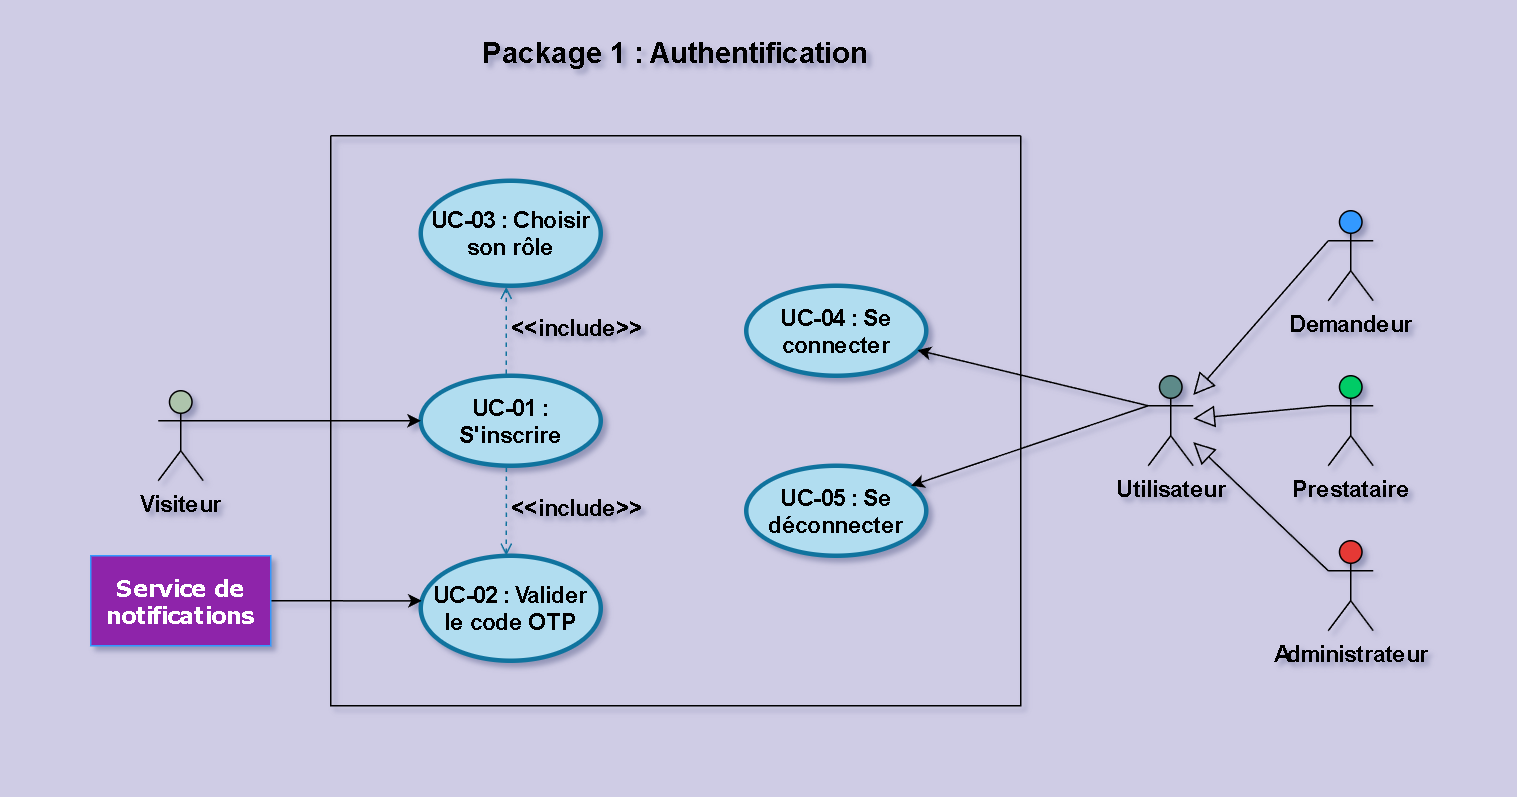

The diagram above was exported from draw.io. Its source (the exported page's mxGraphModel, read from the mxfile embedded in the PNG):
<mxGraphModel dx="1098" dy="713" grid="1" gridSize="10" guides="1" tooltips="1" connect="1" arrows="0" fold="1" page="1" pageScale="1" pageWidth="1000" pageHeight="520" background="light-dark(#cfcce5, #121212)" math="0" shadow="0">
  <root>
    <mxCell id="0" />
    <mxCell id="1" parent="0" />
    <mxCell id="4_T10R1aXq1GWRK9sinu-3" parent="1" style="swimlane;startSize=0;swimlaneLine=1;deletable=1;expand=1;collapsible=0;dropTarget=1;fontSize=15;fontStyle=1" value="" vertex="1">
      <mxGeometry height="380" width="460" x="220" y="90" as="geometry" />
    </mxCell>
    <mxCell id="4_T10R1aXq1GWRK9sinu-5" parent="4_T10R1aXq1GWRK9sinu-3" style="shape=ellipse;html=1;strokeWidth=3;fontStyle=1;whiteSpace=wrap;align=center;perimeter=ellipsePerimeter;fillColor=#b1ddf0;strokeColor=#10739e;fontSize=15;" value="UC-03 : Choisir son rôle" vertex="1">
      <mxGeometry height="70" width="120" x="60" y="30" as="geometry" />
    </mxCell>
    <mxCell id="4_T10R1aXq1GWRK9sinu-6" parent="4_T10R1aXq1GWRK9sinu-3" style="shape=ellipse;html=1;strokeWidth=3;fontStyle=1;whiteSpace=wrap;align=center;perimeter=ellipsePerimeter;fillColor=#b1ddf0;strokeColor=#10739e;fontSize=15;" value="UC-01 : S'inscrire" vertex="1">
      <mxGeometry height="60" width="120" x="60" y="160" as="geometry" />
    </mxCell>
    <mxCell id="4_T10R1aXq1GWRK9sinu-7" parent="4_T10R1aXq1GWRK9sinu-3" style="shape=ellipse;html=1;strokeWidth=3;fontStyle=1;whiteSpace=wrap;align=center;perimeter=ellipsePerimeter;fillColor=#b1ddf0;strokeColor=#10739e;fontSize=15;" value="UC-02 : Valider le code OTP" vertex="1">
      <mxGeometry height="70" width="120" x="60" y="280" as="geometry" />
    </mxCell>
    <mxCell id="4_T10R1aXq1GWRK9sinu-8" parent="4_T10R1aXq1GWRK9sinu-3" style="shape=ellipse;html=1;strokeWidth=3;fontStyle=1;whiteSpace=wrap;align=center;perimeter=ellipsePerimeter;fillColor=#b1ddf0;strokeColor=#10739e;fontSize=15;" value="UC-04 : Se connecter" vertex="1">
      <mxGeometry height="60" width="120" x="277" y="100" as="geometry" />
    </mxCell>
    <mxCell id="4_T10R1aXq1GWRK9sinu-9" parent="4_T10R1aXq1GWRK9sinu-3" style="shape=ellipse;html=1;strokeWidth=3;fontStyle=1;whiteSpace=wrap;align=center;perimeter=ellipsePerimeter;fillColor=#b1ddf0;strokeColor=#10739e;fontSize=15;" value="UC-05 : Se déconnecter" vertex="1">
      <mxGeometry height="60" width="120" x="277" y="220" as="geometry" />
    </mxCell>
    <mxCell id="u1Lc93u-UZjNR1YYRzKa-15" edge="1" parent="4_T10R1aXq1GWRK9sinu-3" source="4_T10R1aXq1GWRK9sinu-6" style="edgeStyle=none;html=1;endArrow=open;verticalAlign=bottom;dashed=1;labelBackgroundColor=none;rounded=0;fontStyle=1;fontSize=15;entryX=0.475;entryY=0;entryDx=0;entryDy=0;entryPerimeter=0;exitX=0.476;exitY=1.02;exitDx=0;exitDy=0;exitPerimeter=0;fillColor=#b1ddf0;strokeColor=#10739e;" target="4_T10R1aXq1GWRK9sinu-7" value="&amp;lt;&amp;lt;include&amp;gt;&amp;gt;">
      <mxGeometry relative="1" width="160" x="0.3333" y="47" as="geometry">
        <mxPoint as="offset" />
        <mxPoint x="117" y="230" as="sourcePoint" />
        <mxPoint x="117" y="270" as="targetPoint" />
      </mxGeometry>
    </mxCell>
    <mxCell id="u1Lc93u-UZjNR1YYRzKa-16" edge="1" parent="4_T10R1aXq1GWRK9sinu-3" source="4_T10R1aXq1GWRK9sinu-6" style="edgeStyle=none;html=1;endArrow=open;verticalAlign=bottom;dashed=1;labelBackgroundColor=none;rounded=0;fontStyle=1;fontSize=15;entryX=0.475;entryY=1.011;entryDx=0;entryDy=0;entryPerimeter=0;exitX=0.475;exitY=-0.02;exitDx=0;exitDy=0;exitPerimeter=0;fillColor=#b1ddf0;strokeColor=#10739e;" target="4_T10R1aXq1GWRK9sinu-5" value="&amp;lt;&amp;lt;include&amp;gt;&amp;gt;">
      <mxGeometry relative="1" width="160" x="-0.3333" y="-47" as="geometry">
        <mxPoint as="offset" />
        <mxPoint x="117" y="150" as="sourcePoint" />
        <mxPoint x="207" y="160" as="targetPoint" />
      </mxGeometry>
    </mxCell>
    <mxCell id="u1Lc93u-UZjNR1YYRzKa-11" edge="1" parent="1" source="4_T10R1aXq1GWRK9sinu-10" style="rounded=0;orthogonalLoop=1;jettySize=auto;html=1;exitX=1;exitY=0.3333333333333333;exitDx=0;exitDy=0;exitPerimeter=0;fontStyle=1;fontSize=15;" target="4_T10R1aXq1GWRK9sinu-6">
      <mxGeometry relative="1" as="geometry" />
    </mxCell>
    <mxCell id="4_T10R1aXq1GWRK9sinu-10" parent="1" style="shape=umlActor;html=1;verticalLabelPosition=bottom;verticalAlign=top;align=center;fontSize=15;fillColor=#ADC4AC;fontStyle=1" value="Visiteur" vertex="1">
      <mxGeometry height="60" width="30" x="105" y="260" as="geometry" />
    </mxCell>
    <mxCell id="4_T10R1aXq1GWRK9sinu-11" parent="1" style="shape=umlActor;html=1;verticalLabelPosition=bottom;verticalAlign=top;align=center;fontSize=15;fillColor=#00CC66;fontStyle=1" value="Prestataire" vertex="1">
      <mxGeometry height="60" width="30" x="885" y="250" as="geometry" />
    </mxCell>
    <mxCell id="4_T10R1aXq1GWRK9sinu-12" parent="1" style="shape=umlActor;html=1;verticalLabelPosition=bottom;verticalAlign=top;align=center;fontSize=15;fillColor=#3399FF;fontStyle=1" value="Demandeur" vertex="1">
      <mxGeometry height="60" width="30" x="885" y="140" as="geometry" />
    </mxCell>
    <mxCell id="u1Lc93u-UZjNR1YYRzKa-13" edge="1" parent="1" source="4_T10R1aXq1GWRK9sinu-13" style="rounded=0;orthogonalLoop=1;jettySize=auto;html=1;exitX=0;exitY=0.3333333333333333;exitDx=0;exitDy=0;exitPerimeter=0;fontStyle=1;fontSize=15;" target="4_T10R1aXq1GWRK9sinu-8">
      <mxGeometry relative="1" as="geometry" />
    </mxCell>
    <mxCell id="u1Lc93u-UZjNR1YYRzKa-14" edge="1" parent="1" source="4_T10R1aXq1GWRK9sinu-13" style="rounded=0;orthogonalLoop=1;jettySize=auto;html=1;exitX=0;exitY=0.3333333333333333;exitDx=0;exitDy=0;exitPerimeter=0;fontStyle=1;fontSize=15;" target="4_T10R1aXq1GWRK9sinu-9">
      <mxGeometry relative="1" as="geometry" />
    </mxCell>
    <mxCell id="4_T10R1aXq1GWRK9sinu-13" parent="1" style="shape=umlActor;html=1;verticalLabelPosition=bottom;verticalAlign=top;align=center;fontSize=15;fillColor=#5D8A89;fontStyle=1" value="Utilisateur" vertex="1">
      <mxGeometry height="60" width="30" x="765" y="250" as="geometry" />
    </mxCell>
    <mxCell id="4_T10R1aXq1GWRK9sinu-15" parent="1" style="shape=umlActor;html=1;verticalLabelPosition=bottom;verticalAlign=top;align=center;fontSize=15;fillColor=#E53935;fontStyle=1" value="Administrateur" vertex="1">
      <mxGeometry height="60" width="30" x="885" y="360" as="geometry" />
    </mxCell>
    <mxCell id="u1Lc93u-UZjNR1YYRzKa-12" edge="1" parent="1" source="u1Lc93u-UZjNR1YYRzKa-1" style="edgeStyle=orthogonalEdgeStyle;rounded=0;orthogonalLoop=1;jettySize=auto;html=1;exitX=1;exitY=0.5;exitDx=0;exitDy=0;fontStyle=1;fontSize=15;" target="4_T10R1aXq1GWRK9sinu-7">
      <mxGeometry relative="1" as="geometry">
        <Array as="points">
          <mxPoint x="250" y="400" />
          <mxPoint x="250" y="400" />
        </Array>
      </mxGeometry>
    </mxCell>
    <mxCell id="u1Lc93u-UZjNR1YYRzKa-1" parent="1" style="rounded=0;whiteSpace=wrap;html=1;strokeColor=#3399FF;fillColor=#8E24AA;gradientColor=none;fontSize=15;labelBackgroundColor=none;fontFamily=Verdana;fontStyle=1" value="&lt;font style=&quot;color: rgb(255, 255, 255);&quot;&gt;Service de notifications&lt;/font&gt;" vertex="1">
      <mxGeometry height="60" width="120" x="60" y="370" as="geometry" />
    </mxCell>
    <mxCell id="u1Lc93u-UZjNR1YYRzKa-2" edge="1" parent="1" source="4_T10R1aXq1GWRK9sinu-11" style="edgeStyle=none;html=1;endArrow=block;endFill=0;endSize=12;verticalAlign=bottom;rounded=0;exitX=0;exitY=0.3333333333333333;exitDx=0;exitDy=0;exitPerimeter=0;fontSize=15;fontStyle=1" target="4_T10R1aXq1GWRK9sinu-13" value="">
      <mxGeometry relative="1" width="160" as="geometry">
        <mxPoint x="703" y="410" as="sourcePoint" />
        <mxPoint x="813" y="270" as="targetPoint" />
      </mxGeometry>
    </mxCell>
    <mxCell id="u1Lc93u-UZjNR1YYRzKa-3" edge="1" parent="1" source="4_T10R1aXq1GWRK9sinu-15" style="edgeStyle=none;html=1;endArrow=block;endFill=0;endSize=12;verticalAlign=bottom;rounded=0;exitX=0;exitY=0.3333333333333333;exitDx=0;exitDy=0;exitPerimeter=0;fontSize=15;fontStyle=1" target="4_T10R1aXq1GWRK9sinu-13" value="">
      <mxGeometry relative="1" width="160" as="geometry">
        <mxPoint x="883" y="420" as="sourcePoint" />
        <mxPoint x="793" y="420" as="targetPoint" />
      </mxGeometry>
    </mxCell>
    <mxCell id="u1Lc93u-UZjNR1YYRzKa-4" edge="1" parent="1" source="4_T10R1aXq1GWRK9sinu-12" style="edgeStyle=none;html=1;endArrow=block;endFill=0;endSize=12;verticalAlign=bottom;rounded=0;exitX=0;exitY=0.3333333333333333;exitDx=0;exitDy=0;exitPerimeter=0;fontSize=15;fontStyle=1" target="4_T10R1aXq1GWRK9sinu-13" value="">
      <mxGeometry relative="1" width="160" as="geometry">
        <mxPoint x="903" y="190" as="sourcePoint" />
        <mxPoint x="813" y="190" as="targetPoint" />
      </mxGeometry>
    </mxCell>
    <mxCell id="u1Lc93u-UZjNR1YYRzKa-18" parent="1" style="text;html=1;whiteSpace=wrap;strokeColor=none;fillColor=none;align=center;verticalAlign=middle;rounded=0;fontStyle=1;fontSize=19;" value="Package 1 : Authentification" vertex="1">
      <mxGeometry height="30" width="270" x="315" y="20" as="geometry" />
    </mxCell>
  </root>
</mxGraphModel>